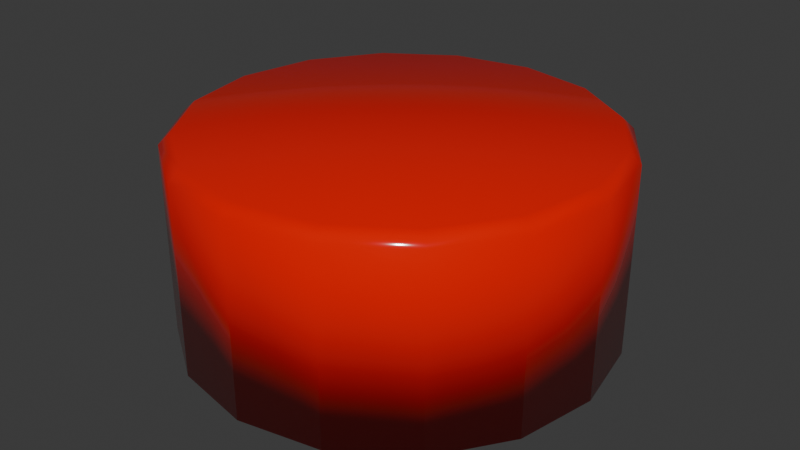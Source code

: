 # Source: button_top.blend  (saved by Blender 5.0.118; exported with 4.5.12 LTS)
import bpy
from mathutils import Matrix  # noqa: F401  (used for matrix-valued properties, if any)

bpy.ops.wm.read_factory_settings(use_empty=True)
scene = bpy.context.scene
scene.name = 'Scene'

# ---- collections
col_collection = bpy.data.collections.new('Collection'); scene.collection.children.link(col_collection)

# ---- materials (node trees are filled in below, after node groups)
mat_button = bpy.data.materials.new('Button')

# ---- material node trees
mat_button.use_nodes = True; mat_button.node_tree.nodes.clear()
_N = mat_button.node_tree.nodes; _L = mat_button.node_tree.links
n0 = _N.new('ShaderNodeBsdfPrincipled'); n0.name = 'Principled BSDF'; n0.location = (-200, 100)
n0.inputs[0].default_value = (0.8, 0.003311, 0.0, 1.0)
n0.inputs[2].default_value = 0.1
n1 = _N.new('ShaderNodeOutputMaterial'); n1.name = 'Material Output'; n1.location = (200, 100)
_L.new(n0.outputs[0], n1.inputs[0])
n1.is_active_output = True

# ---- world
world_world = bpy.data.worlds.new('World'); scene.world = world_world
world_world.use_nodes = True; world_world.node_tree.nodes.clear()
_N = world_world.node_tree.nodes; _L = world_world.node_tree.links
n0 = _N.new('ShaderNodeOutputWorld'); n0.name = 'World Output'; n0.location = (200, 100)
n1 = _N.new('ShaderNodeBackground'); n1.name = 'Background'; n1.location = (-200, 100)
n1.inputs[0].default_value = (0.05088, 0.05088, 0.05088, 1.0)
_L.new(n1.outputs[0], n0.inputs[0])
n0.is_active_output = True
world_world.color = (0.05088, 0.05088, 0.05088)
world_world.sun_shadow_jitter_overblur = 0.0

# ---- meshes
me_cylinder_001 = bpy.data.meshes.new('Cylinder.001')
me_cylinder_001.from_pydata([(0.0, 1.0, -1.0), (0.3827, 0.9239, -1.0), (0.7071, 0.7071, -1.0), (0.9239, 0.3827, -1.0), (1.0, 0.0, -1.0), (0.9239, -0.3827, -1.0), (0.7071, -0.7071, -1.0), (0.3827, -0.9239, -1.0), (0.0, -1.0, -1.0), (-0.3827, -0.9239, -1.0), (-0.7071, -0.7071, -1.0), (-0.9239, -0.3827, -1.0), (-1.0, 0.0, -1.0), (-0.9239, 0.3827, -1.0), (-0.7071, 0.7071, -1.0), (-0.3827, 0.9239, -1.0), (-3.917e-10, 0.9444, 1.0), (0.0, 1.0, 0.8891), (0.3614, 0.8725, 1.0), (0.3827, 0.9239, 0.8891), (0.6678, 0.6678, 1.0), (0.7071, 0.7071, 0.8891), (0.8725, 0.3614, 1.0), (0.9239, 0.3827, 0.8891), (0.9444, -2.611e-10, 1.0), (1.0, 0.0, 0.8891), (0.8725, -0.3614, 1.0), (0.9239, -0.3827, 0.8891), (0.6678, -0.6678, 1.0), (0.7071, -0.7071, 0.8891), (0.3614, -0.8725, 1.0), (0.3827, -0.9239, 0.8891), (-3.917e-10, -0.9444, 1.0), (0.0, -1.0, 0.8891), (-0.3614, -0.8725, 1.0), (-0.3827, -0.9239, 0.8891), (-0.6678, -0.6678, 1.0), (-0.7071, -0.7071, 0.8891), (-0.8725, -0.3614, 1.0), (-0.9239, -0.3827, 0.8891), (-0.9444, -2.611e-10, 1.0), (-1.0, 0.0, 0.8891), (-0.8725, 0.3614, 1.0), (-0.9239, 0.3827, 0.8891), (-0.6678, 0.6678, 1.0), (-0.7071, 0.7071, 0.8891), (-0.3614, 0.8725, 1.0), (-0.3827, 0.9239, 0.8891)], [], [(0, 1, 2, 3, 4, 5, 6, 7, 8, 9, 10, 11, 12, 13, 14, 15), (19, 17, 16, 18), (21, 19, 18, 20), (23, 21, 20, 22), (25, 23, 22, 24), (27, 25, 24, 26), (29, 27, 26, 28), (31, 29, 28, 30), (33, 31, 30, 32), (35, 33, 32, 34), (37, 35, 34, 36), (39, 37, 36, 38), (41, 39, 38, 40), (43, 41, 40, 42), (45, 43, 42, 44), (47, 45, 44, 46), (17, 47, 46, 16), (18, 16, 46, 44, 42, 40, 38, 36, 34, 32, 30, 28, 26, 24, 22, 20), (0, 17, 19, 1), (15, 47, 17, 0), (1, 19, 21, 2), (2, 21, 23, 3), (3, 23, 25, 4), (4, 25, 27, 5), (5, 27, 29, 6), (6, 29, 31, 7), (7, 31, 33, 8), (8, 33, 35, 9), (9, 35, 37, 10), (10, 37, 39, 11), (11, 39, 41, 12), (12, 41, 43, 13), (13, 43, 45, 14), (14, 45, 47, 15)])
me_cylinder_001.polygons.foreach_set('use_smooth', [True] * 34)
_uv = me_cylinder_001.uv_layers.new(name='UVMap')
_uv.uv.foreach_set('vector', [0.75, 0.49, 0.8418, 0.4717, 0.9197, 0.4197, 0.9717, 0.3418, 0.99, 0.25, 0.9717, 0.1582, 0.9197, 0.08029, 0.8418, 0.02827, 0.75, 0.01, 0.6582, 0.02827, 0.5803, 0.08029, 0.5283, 0.1582, 0.51, 0.25, 0.5283, 0.3418, 0.5803, 0.4197, 0.6582, 0.4717, 0.3418, 0.4717, 0.25, 0.49, 0.25, 0.4646, 0.3321, 0.4483, 0.4197, 0.4197, 0.3418, 0.4717, 0.3321, 0.4483, 0.4018, 0.4018, 0.4717, 0.3418, 0.4197, 0.4197, 0.4018, 0.4018, 0.4483, 0.3321, 0.49, 0.25, 0.4717, 0.3418, 0.4483, 0.3321, 0.4646, 0.25, 0.4717, 0.1582, 0.49, 0.25, 0.4646, 0.25, 0.4483, 0.1679, 0.4197, 0.08029, 0.4717, 0.1582, 0.4483, 0.1679, 0.4018, 0.09825, 0.3418, 0.02827, 0.4197, 0.08029, 0.4018, 0.09825, 0.3321, 0.05172, 0.25, 0.01, 0.3418, 0.02827, 0.3321, 0.05172, 0.25, 0.03539, 0.1582, 0.02827, 0.25, 0.01, 0.25, 0.03539, 0.1679, 0.05172, 0.08029, 0.08029, 0.1582, 0.02827, 0.1679, 0.05172, 0.09825, 0.09825, 0.02827, 0.1582, 0.08029, 0.08029, 0.09825, 0.09825, 0.05172, 0.1679, 0.01, 0.25, 0.02827, 0.1582, 0.05172, 0.1679, 0.03539, 0.25, 0.02827, 0.3418, 0.01, 0.25, 0.03539, 0.25, 0.05172, 0.3321, 0.08029, 0.4197, 0.02827, 0.3418, 0.05172, 0.3321, 0.09825, 0.4018, 0.1582, 0.4717, 0.08029, 0.4197, 0.09825, 0.4018, 0.1679, 0.4483, 0.25, 0.49, 0.1582, 0.4717, 0.1679, 0.4483, 0.25, 0.4646, 0.3321, 0.4483, 0.25, 0.4646, 0.1679, 0.4483, 0.09825, 0.4018, 0.05172, 0.3321, 0.03539, 0.25, 0.05172, 0.1679, 0.09825, 0.09825, 0.1679, 0.05172, 0.25, 0.03539, 0.3321, 0.05172, 0.4018, 0.09825, 0.4483, 0.1679, 0.4646, 0.25, 0.4483, 0.3321, 0.4018, 0.4018, 1.0, 0.5, 1.0, 0.9741, 0.9375, 0.9741, 0.9375, 0.5, 0.0625, 0.5, 0.0625, 0.9741, 0.0, 0.9741, 0.0, 0.5, 0.9375, 0.5, 0.9375, 0.9741, 0.875, 0.9741, 0.875, 0.5, 0.875, 0.5, 0.875, 0.9741, 0.8125, 0.9741, 0.8125, 0.5, 0.8125, 0.5, 0.8125, 0.9741, 0.75, 0.9741, 0.75, 0.5, 0.75, 0.5, 0.75, 0.9741, 0.6875, 0.9741, 0.6875, 0.5, 0.6875, 0.5, 0.6875, 0.9741, 0.625, 0.9741, 0.625, 0.5, 0.625, 0.5, 0.625, 0.9741, 0.5625, 0.9741, 0.5625, 0.5, 0.5625, 0.5, 0.5625, 0.9741, 0.5, 0.9741, 0.5, 0.5, 0.5, 0.5, 0.5, 0.9741, 0.4375, 0.9741, 0.4375, 0.5, 0.4375, 0.5, 0.4375, 0.9741, 0.375, 0.9741, 0.375, 0.5, 0.375, 0.5, 0.375, 0.9741, 0.3125, 0.9741, 0.3125, 0.5, 0.3125, 0.5, 0.3125, 0.9741, 0.25, 0.9741, 0.25, 0.5, 0.25, 0.5, 0.25, 0.9741, 0.1875, 0.9741, 0.1875, 0.5, 0.1875, 0.5, 0.1875, 0.9741, 0.125, 0.9741, 0.125, 0.5, 0.125, 0.5, 0.125, 0.9741, 0.0625, 0.9741, 0.0625, 0.5])
me_cylinder_001.materials.append(mat_button)
me_cylinder_001.update()

# ---- objects
ob_cylinder = bpy.data.objects.new('Cylinder', me_cylinder_001)

# ---- transforms, parenting, visibility, modifiers, constraints
ob_cylinder.location = (0.0, 0.0, 0.0)
ob_cylinder.scale = (3.2, 3.2, 1.5)

# ---- collection membership
col_collection.objects.link(ob_cylinder)

# ---- scene / render settings (as saved in the file)
scene.frame_start = 1; scene.frame_end = 250; scene.frame_set(1)
scene.render.engine = 'BLENDER_EEVEE_NEXT'
scene.render.bake_bias = 0.0
scene.render.bake_samples = 0
scene.cycles.sampling_pattern = 'TABULATED_SOBOL'
scene.eevee.use_volume_custom_range = False
bpy.context.view_layer.update()

# ---- added for rendering (the .blend has no active camera and no usable light): camera, sun
cam_auto = bpy.data.cameras.new('AutoCamera')
cam_auto.lens = 50.0
cam_auto.sensor_width = 36.0
cam_auto.clip_end = 1000.0
ob_auto_camera = bpy.data.objects.new('AutoCamera', cam_auto)
scene.collection.objects.link(ob_auto_camera)
ob_auto_camera.location = (8.8222, -10.5866, 7.05776)
ob_auto_camera.rotation_euler = (1.09748, -7.21219e-08, 0.694738)
scene.camera = ob_auto_camera
light_auto_sun = bpy.data.lights.new('AutoSun', 'SUN')
light_auto_sun.energy = 3.0
light_auto_sun.angle = 0.0523599
ob_auto_sun = bpy.data.objects.new('AutoSun', light_auto_sun)
scene.collection.objects.link(ob_auto_sun)
ob_auto_sun.rotation_euler = (0.872665, 0.174533, 0.523599)
bpy.context.view_layer.update()
